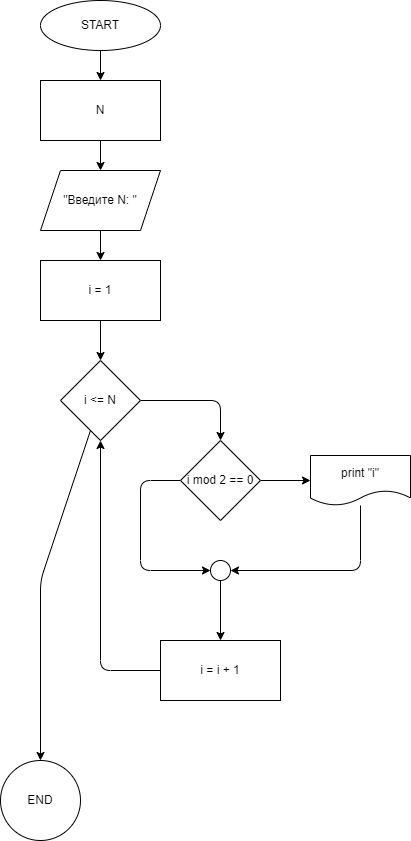

The diagram above was exported from draw.io. Its source (the exported page's mxGraphModel, read from the mxfile embedded in the PNG):
<mxGraphModel dx="1040" dy="463" grid="1" gridSize="10" guides="1" tooltips="1" connect="1" arrows="1" fold="1" page="1" pageScale="1" pageWidth="850" pageHeight="1100" math="0" shadow="0">
  <root>
    <mxCell id="0" />
    <mxCell id="1" parent="0" />
    <mxCell id="4" value="" style="edgeStyle=none;html=1;" edge="1" parent="1" source="2" target="3">
      <mxGeometry relative="1" as="geometry" />
    </mxCell>
    <mxCell id="2" value="START" style="ellipse;whiteSpace=wrap;html=1;" vertex="1" parent="1">
      <mxGeometry x="340" width="120" height="50" as="geometry" />
    </mxCell>
    <mxCell id="6" value="" style="edgeStyle=none;html=1;" edge="1" parent="1" source="3" target="5">
      <mxGeometry relative="1" as="geometry" />
    </mxCell>
    <mxCell id="3" value="N" style="whiteSpace=wrap;html=1;" vertex="1" parent="1">
      <mxGeometry x="340" y="80" width="120" height="60" as="geometry" />
    </mxCell>
    <mxCell id="8" value="" style="edgeStyle=none;html=1;" edge="1" parent="1" source="5" target="7">
      <mxGeometry relative="1" as="geometry" />
    </mxCell>
    <mxCell id="5" value="&quot;Введите N: &quot;" style="shape=parallelogram;perimeter=parallelogramPerimeter;whiteSpace=wrap;html=1;fixedSize=1;" vertex="1" parent="1">
      <mxGeometry x="340" y="170" width="120" height="60" as="geometry" />
    </mxCell>
    <mxCell id="10" value="" style="edgeStyle=none;html=1;" edge="1" parent="1" source="7" target="9">
      <mxGeometry relative="1" as="geometry" />
    </mxCell>
    <mxCell id="7" value="i = 1" style="whiteSpace=wrap;html=1;" vertex="1" parent="1">
      <mxGeometry x="340" y="260" width="120" height="60" as="geometry" />
    </mxCell>
    <mxCell id="12" value="" style="edgeStyle=none;html=1;" edge="1" parent="1" source="9" target="11">
      <mxGeometry relative="1" as="geometry">
        <Array as="points">
          <mxPoint x="520" y="400" />
        </Array>
      </mxGeometry>
    </mxCell>
    <mxCell id="24" value="" style="edgeStyle=none;html=1;" edge="1" parent="1" source="9" target="23">
      <mxGeometry relative="1" as="geometry">
        <Array as="points">
          <mxPoint x="340" y="580" />
        </Array>
      </mxGeometry>
    </mxCell>
    <mxCell id="9" value="i &amp;lt;= N" style="rhombus;whiteSpace=wrap;html=1;" vertex="1" parent="1">
      <mxGeometry x="360" y="360" width="80" height="80" as="geometry" />
    </mxCell>
    <mxCell id="14" value="" style="edgeStyle=none;html=1;" edge="1" parent="1" source="11" target="13">
      <mxGeometry relative="1" as="geometry" />
    </mxCell>
    <mxCell id="15" style="edgeStyle=none;html=1;" edge="1" parent="1" source="11" target="16">
      <mxGeometry relative="1" as="geometry">
        <mxPoint x="520" y="570" as="targetPoint" />
        <Array as="points">
          <mxPoint x="440" y="480" />
          <mxPoint x="440" y="570" />
        </Array>
      </mxGeometry>
    </mxCell>
    <mxCell id="11" value="i mod 2 == 0" style="rhombus;whiteSpace=wrap;html=1;" vertex="1" parent="1">
      <mxGeometry x="480" y="440" width="80" height="80" as="geometry" />
    </mxCell>
    <mxCell id="19" style="edgeStyle=none;html=1;entryX=1;entryY=0.5;entryDx=0;entryDy=0;" edge="1" parent="1" source="13" target="16">
      <mxGeometry relative="1" as="geometry">
        <Array as="points">
          <mxPoint x="660" y="570" />
        </Array>
      </mxGeometry>
    </mxCell>
    <mxCell id="13" value="print &quot;i&quot;" style="shape=document;whiteSpace=wrap;html=1;boundedLbl=1;" vertex="1" parent="1">
      <mxGeometry x="610" y="455" width="100" height="50" as="geometry" />
    </mxCell>
    <mxCell id="21" value="" style="edgeStyle=none;html=1;" edge="1" parent="1" source="16" target="20">
      <mxGeometry relative="1" as="geometry" />
    </mxCell>
    <mxCell id="16" value="" style="ellipse;whiteSpace=wrap;html=1;aspect=fixed;" vertex="1" parent="1">
      <mxGeometry x="510" y="560" width="20" height="20" as="geometry" />
    </mxCell>
    <mxCell id="22" style="edgeStyle=none;html=1;entryX=0.5;entryY=1;entryDx=0;entryDy=0;" edge="1" parent="1" source="20" target="9">
      <mxGeometry relative="1" as="geometry">
        <Array as="points">
          <mxPoint x="400" y="670" />
        </Array>
      </mxGeometry>
    </mxCell>
    <mxCell id="20" value="i = i + 1" style="whiteSpace=wrap;html=1;" vertex="1" parent="1">
      <mxGeometry x="460" y="640" width="120" height="60" as="geometry" />
    </mxCell>
    <mxCell id="23" value="END" style="ellipse;whiteSpace=wrap;html=1;" vertex="1" parent="1">
      <mxGeometry x="300" y="760" width="80" height="80" as="geometry" />
    </mxCell>
  </root>
</mxGraphModel>